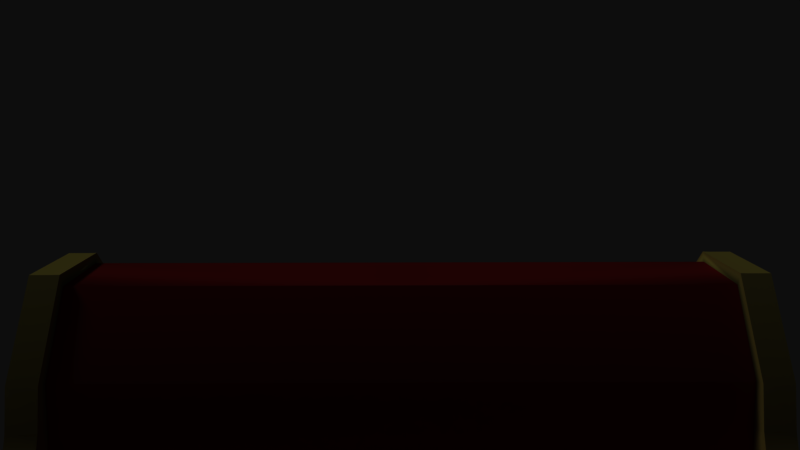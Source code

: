 # Source: sleigh.blend  (saved by Blender 2.79.6; exported with 4.5.12 LTS)
import bpy
from mathutils import Matrix  # noqa: F401  (used for matrix-valued properties, if any)

bpy.ops.wm.read_factory_settings(use_empty=True)
scene = bpy.context.scene
scene.name = 'Scene'

# ---- collections
col_collection_1 = bpy.data.collections.new('Collection 1'); scene.collection.children.link(col_collection_1)

# ---- materials (node trees are filled in below, after node groups)
mat_material = bpy.data.materials.new('Material')
mat_material.alpha_threshold = 0.0
mat_material.roughness = 0.5
mat_material_001 = bpy.data.materials.new('Material.001')
mat_material_001.alpha_threshold = 0.0
mat_material_001.roughness = 0.5

# ---- node groups
ng_auto_smooth = bpy.data.node_groups.new('Auto Smooth', 'GeometryNodeTree')
_s = ng_auto_smooth.interface.new_socket(name='Geometry', in_out='OUTPUT', socket_type='NodeSocketGeometry')
_s = ng_auto_smooth.interface.new_socket(name='Geometry', in_out='INPUT', socket_type='NodeSocketGeometry')
_s = ng_auto_smooth.interface.new_socket(name='Angle', in_out='INPUT', socket_type='NodeSocketFloat')
_s.subtype = 'ANGLE'
_s.min_value = 0.0
_s.max_value = 3.142
ng_auto_smooth.is_modifier = True
_N = ng_auto_smooth.nodes; _L = ng_auto_smooth.links
n0 = _N.new('NodeGroupOutput'); n0.name = 'Group Output'; n0.location = (480, -100)
n1 = _N.new('NodeGroupInput'); n1.name = 'Group Input'; n1.location = (-420, -300)
n2 = _N.new('NodeGroupInput'); n2.name = 'Group Input.001'; n2.location = (-60, -100)
n3 = _N.new('GeometryNodeSetShadeSmooth'); n3.name = 'Set Shade Smooth'; n3.location = (120, -100)
n3.domain = 'EDGE'
n4 = _N.new('GeometryNodeSetShadeSmooth'); n4.name = 'Set Shade Smooth.001'; n4.location = (300, -100)
n5 = _N.new('GeometryNodeInputMeshEdgeAngle'); n5.name = 'Edge Angle'; n5.location = (-420, -220)
n6 = _N.new('GeometryNodeInputEdgeSmooth'); n6.name = 'Is Edge Smooth'; n6.location = (-60, -160)
n7 = _N.new('GeometryNodeInputShadeSmooth'); n7.name = 'Is Face Smooth'; n7.location = (-240, -340)
n8 = _N.new('FunctionNodeBooleanMath'); n8.name = 'Boolean Math'; n8.location = (-60, -220)
n9 = _N.new('FunctionNodeCompare'); n9.name = 'Compare'; n9.location = (-240, -180)
n9.operation = 'LESS_EQUAL'
_L.new(n5.outputs[0], n9.inputs[0])
_L.new(n4.outputs[0], n0.inputs[0])
_L.new(n1.outputs[1], n9.inputs[1])
_L.new(n9.outputs[0], n8.inputs[0])
_L.new(n7.outputs[0], n8.inputs[1])
_L.new(n2.outputs[0], n3.inputs[0])
_L.new(n6.outputs[0], n3.inputs[1])
_L.new(n3.outputs[0], n4.inputs[0])
_L.new(n8.outputs[0], n3.inputs[2])
n0.is_active_output = True

# ---- material node trees
mat_material.use_nodes = True; mat_material.node_tree.nodes.clear()
_N = mat_material.node_tree.nodes; _L = mat_material.node_tree.links
n0 = _N.new('ShaderNodeOutputMaterial'); n0.name = 'Material Output'; n0.location = (300, 300)
n1 = _N.new('ShaderNodeBsdfDiffuse'); n1.name = 'Diffuse BSDF'; n1.location = (10, 300)
n1.inputs[0].default_value = (0.4, 0.03733, 0.03733, 1.0)
_L.new(n1.outputs[0], n0.inputs[0])
n0.is_active_output = True
mat_material_001.use_nodes = True; mat_material_001.node_tree.nodes.clear()
_N = mat_material_001.node_tree.nodes; _L = mat_material_001.node_tree.links
n0 = _N.new('ShaderNodeOutputMaterial'); n0.name = 'Material Output'; n0.location = (300, 300)
n1 = _N.new('ShaderNodeBsdfDiffuse'); n1.name = 'Diffuse BSDF'; n1.location = (10, 300)
n1.inputs[0].default_value = (0.56, 0.511, 0.1821, 1.0)
_L.new(n1.outputs[0], n0.inputs[0])
n0.is_active_output = True

# ---- world
world_world = bpy.data.worlds.new('World'); scene.world = world_world
world_world.color = (0.05088, 0.05088, 0.05088)
world_world.use_sun_shadow = False
world_world.sun_shadow_jitter_overblur = 0.0

# ---- cameras
cam_camera_001 = bpy.data.cameras.new('Camera.001')
cam_camera_001.clip_end = 100.0
cam_camera_001.lens = 28.14
cam_camera_001.sensor_width = 32.0
cam_camera_001.sensor_height = 18.0
cam_camera_001.display_size = 2.0
cam_camera_001.dof.focus_distance = 0.0
cam_camera = bpy.data.cameras.new('Camera')
cam_camera.clip_end = 100.0
cam_camera.lens = 35.0
cam_camera.sensor_width = 32.0
cam_camera.sensor_height = 18.0
cam_camera.display_size = 2.0
cam_camera.dof.focus_distance = 0.0

# ---- lights
light_hemi = bpy.data.lights.new('Hemi', 'SUN')
light_hemi.transmission_factor = 0.0
light_hemi.angle = 0.1993
light_hemi.energy = 1.0
light_hemi.shadow_buffer_clip_start = 0.5
light_hemi.shadow_soft_size = 0.1
light_hemi.shadow_cascade_max_distance = 1000.0

# ---- meshes
me_vert = bpy.data.meshes.new('Vert')
me_vert.from_pydata([(1.931, -2.227, 0.5606), (1.931, 1.674, 0.5606), (1.931, -2.479, 0.856), (1.931, -2.36, 1.186), (1.931, -2.276, 1.46), (1.931, -2.398, 1.673), (1.931, -2.626, 1.726), (1.931, -2.794, 1.643), (1.931, -2.786, 1.163), (1.931, -2.832, 1.452), (1.931, -2.733, 1.346), (1.931, -2.581, 1.285), (1.931, -2.55, 1.11), (1.931, -3.022, 1.376), (1.931, -3.03, 1.711), (1.931, -2.786, 2.016), (1.931, -2.307, 2.046), (1.931, -1.933, 1.582), (1.931, -1.863, 1.35), (1.931, -1.758, 1.142), (1.931, -1.488, 0.9337), (1.931, -0.5327, 0.9951), (1.931, -0.1591, 1.603), (1.967, -2.573, 1.24), (1.931, -0.08085, 2.438), (1.931, 0.119, 2.681), (1.931, 2.118, 2.681), (1.931, 2.413, 2.733), (1.931, 2.762, 2.884), (1.931, 2.965, 2.982), (1.931, 3.435, 2.996), (1.931, 3.569, 2.933), (1.931, 3.583, 2.688), (1.931, 3.47, 2.547), (1.931, 3.267, 2.491), (1.931, 2.986, 2.379), (1.931, 2.797, 2.217), (1.931, 2.623, 1.887), (1.931, 2.458, 1.409), (1.931, 2.154, 0.8271), (1.931, -0.2764, 0.5606), (1.967, 3.579, 2.751), (1.967, 3.461, 2.663), (1.967, 3.189, 2.618), (1.967, 2.928, 2.509), (1.967, 2.698, 2.35), (1.967, 2.493, 2.092), (1.967, -2.747, 1.299), (1.967, -2.881, 1.433), (1.967, -2.855, 1.66), (1.967, -2.668, 1.801), (1.967, -2.374, 1.769), (1.967, -2.188, 1.491), (1.967, -2.282, 1.212), (1.967, -2.365, 0.9011), (1.967, -0.3424, 0.6725), (1.967, -2.111, 0.6194), (1.967, 1.519, 0.6488), (1.967, 2.301, 1.494), (1.967, 2.004, 0.935), (1.967, -2.556, 1.143), (1.967, 3.571, 2.886), (1.967, -2.986, 1.391), (1.967, -2.985, 1.698), (1.967, -2.756, 1.96), (1.967, -2.324, 1.974), (1.967, -1.999, 1.558), (1.967, -1.959, 1.319), (1.967, -1.897, 1.087), (1.967, -0.07386, 1.555), (1.967, 3.442, 2.91), (1.967, 3.023, 2.888), (1.967, 2.805, 2.787), (1.967, 2.487, 2.634), (1.967, 2.177, 2.587), (1.967, -2.776, 1.198), (1.967, -0.4834, 0.9114), (1.967, -1.676, 0.8386), (1.967, 0.2625, 2.603), (1.967, 0.02298, 2.363), (1.896, -2.227, 0.05072), (1.896, 1.674, 0.05072), (1.896, -0.2764, 0.05072), (1.896, -3.021, 0.1222), (1.896, -3.513, 0.3762), (1.896, -3.735, 0.7651), (1.896, -3.672, 1.17), (1.896, -3.457, 1.337), (1.896, -3.164, 1.305), (1.896, -3.132, 1.4), (1.896, -3.473, 1.44), (1.896, -3.775, 1.225), (1.896, -3.854, 0.7572), (1.896, -3.6, 0.3047), (1.896, -3.053, 0.01897), (1.896, -2.219, -0.04452), (1.896, 1.674, -0.05246), (1.896, -0.2764, -0.05246), (1.896, 3.579, 0.05072), (1.896, 3.579, -0.05246), (1.896, -0.2764, 0.138), (1.896, 0.08876, 0.3444), (1.896, 0.4936, 0.4714), (1.896, 0.9698, 0.5587), (1.896, 1.398, 0.527), (1.896, 1.74, 0.3682), (1.896, 1.827, 0.2174), (1.896, 1.684, 0.1539), (1.896, 1.74, 0.08247), (1.896, 1.494, 0.08247), (1.896, 1.398, 0.1777), (1.896, 1.398, 0.3047), (1.896, 1.676, 0.3127), (1.896, -0.7288, 0.2571), (1.896, -1.269, 0.2888), (1.896, -1.602, 0.2015), (1.896, -1.927, 0.1222), (1.896, -2.15, 0.2253), (1.896, -2.213, 0.3365), (1.896, -2.142, 0.4238), (1.896, -2.053, 0.4317), (1.896, -1.981, 0.3859), (1.896, -1.953, 0.2888), (1.896, -1.819, 0.3464), (1.896, -1.856, 0.4635), (1.896, -1.991, 0.5428), (1.896, -2.181, 0.5587), (1.896, -2.356, 0.3762), (1.896, -2.292, 0.1618), (1.896, -1.951, 0.04279), (1.896, -1.57, 0.1063), (1.896, -1.269, 0.1777), (1.896, -0.7447, 0.1618), (1.896, -0.2684, 0.05072), (1.896, 0.1443, 0.265), (1.896, 0.5333, 0.392), (1.896, 0.9936, 0.4793), (1.896, 1.398, 0.4476), (1.896, 1.716, 0.2095), (1.896, 1.557, 0.146), (1.896, 1.47, 0.2412), (1.896, 1.454, 0.3603), (1.931, -0.2764, 0.05072), (1.931, 1.674, 0.05072), (1.931, -2.227, 0.05072), (1.931, -3.021, 0.1222), (1.931, -3.513, 0.3762), (1.931, -3.735, 0.7651), (1.931, -3.672, 1.17), (1.931, -3.457, 1.337), (1.931, -3.164, 1.305), (1.931, -3.132, 1.4), (1.931, -3.473, 1.44), (1.931, -3.775, 1.225), (1.931, -3.854, 0.7572), (1.931, -3.6, 0.3047), (1.931, -3.053, 0.01897), (1.931, -2.219, -0.04452), (1.931, -0.2764, -0.05246), (1.931, 1.674, -0.05246), (1.931, 3.579, 0.05072), (1.931, 3.579, -0.05246), (1.931, -0.2764, 0.138), (1.931, 0.08876, 0.3444), (1.931, 0.4936, 0.4714), (1.931, 0.9698, 0.5587), (1.931, 1.398, 0.527), (1.931, 1.74, 0.3682), (1.931, 1.827, 0.2174), (1.931, 1.684, 0.1539), (1.931, 1.716, 0.2095), (1.931, 1.74, 0.08247), (1.931, 1.494, 0.08247), (1.931, 1.398, 0.1777), (1.931, 1.398, 0.3047), (1.931, 1.676, 0.3127), (1.931, 1.398, 0.4476), (1.931, -0.7288, 0.2571), (1.931, -1.269, 0.2888), (1.931, -1.602, 0.2015), (1.931, -1.927, 0.1222), (1.931, -2.15, 0.2253), (1.931, -2.213, 0.3365), (1.931, -2.142, 0.4238), (1.931, -2.053, 0.4317), (1.931, -1.981, 0.3859), (1.931, -1.953, 0.2888), (1.931, -1.819, 0.3464), (1.931, -1.856, 0.4635), (1.931, -1.991, 0.5428), (1.931, -2.181, 0.5587), (1.931, -2.356, 0.3762), (1.931, -2.292, 0.1618), (1.931, -1.951, 0.04279), (1.931, -1.57, 0.1063), (1.931, -1.269, 0.1777), (1.931, -0.7447, 0.1618), (1.931, -0.2684, 0.05072), (1.931, 0.1443, 0.265), (1.931, 0.5333, 0.392), (1.931, 0.9936, 0.4793), (1.931, 1.557, 0.146), (1.931, 1.47, 0.2412), (1.931, 1.454, 0.3603), (2.01, -0.2764, 0.5606), (2.01, 1.674, 0.5606), (2.01, -2.479, 0.856), (2.01, -2.227, 0.5606), (2.01, -2.36, 1.186), (2.01, -2.276, 1.46), (2.01, -2.398, 1.673), (2.01, -2.626, 1.726), (2.01, -2.794, 1.643), (2.01, -2.786, 1.163), (2.01, -2.55, 1.11), (2.01, -2.832, 1.452), (2.01, -2.733, 1.346), (2.01, -2.581, 1.285), (2.045, -2.573, 1.24), (2.01, -3.022, 1.376), (2.01, -3.03, 1.711), (2.01, -2.786, 2.016), (2.01, -2.307, 2.046), (2.01, -1.933, 1.582), (2.01, -1.863, 1.35), (2.01, -1.758, 1.142), (2.01, -1.488, 0.9337), (2.01, -0.5327, 0.9951), (2.01, -0.1591, 1.603), (2.045, -2.556, 1.143), (2.01, -0.08085, 2.438), (2.01, 0.119, 2.681), (2.01, 2.118, 2.681), (2.01, 2.413, 2.733), (2.01, 2.762, 2.884), (2.01, 2.965, 2.982), (2.01, 3.435, 2.996), (2.01, 3.569, 2.933), (2.045, 3.571, 2.886), (2.01, 3.47, 2.547), (2.01, 3.583, 2.688), (2.01, 3.267, 2.491), (2.01, 2.986, 2.379), (2.01, 2.797, 2.217), (2.01, 2.623, 1.887), (2.045, 3.461, 2.663), (2.01, 3.189, 2.618), (2.01, 2.928, 2.509), (2.01, 2.698, 2.35), (2.01, 2.493, 2.092), (2.01, 2.458, 1.409), (2.01, 2.154, 0.8271), (2.045, -2.747, 1.299), (2.01, -2.986, 1.391), (2.01, -2.985, 1.698), (2.01, -2.756, 1.96), (2.01, -2.324, 1.974), (2.01, -1.999, 1.558), (2.01, -1.959, 1.319), (2.01, -1.897, 1.087), (2.01, -0.3424, 0.6725), (2.01, -2.111, 0.6194), (2.01, -0.07386, 1.555), (2.01, 2.301, 1.494), (2.01, 2.004, 0.935), (2.045, 3.579, 2.751), (2.045, 3.442, 2.91), (2.045, -2.776, 1.198), (2.01, -2.881, 1.433), (2.01, -2.855, 1.66), (2.01, -2.668, 1.801), (2.01, -2.374, 1.769), (2.01, -2.188, 1.491), (2.01, -2.282, 1.212), (2.01, -2.365, 0.9011), (2.01, 1.519, 0.6488), (2.01, 3.023, 2.888), (2.01, 2.805, 2.787), (2.01, 2.487, 2.634), (2.01, 2.177, 2.587), (2.01, -0.4834, 0.9114), (2.01, -1.676, 0.8386), (2.01, 0.2625, 2.603), (2.01, 0.02298, 2.363), (2.01, -0.2764, 0.05072), (2.01, 1.674, 0.05072), (2.01, -2.227, 0.05072), (2.01, -3.021, 0.1222), (2.01, -3.513, 0.3762), (2.01, -3.735, 0.7651), (2.01, -3.672, 1.17), (2.01, -3.457, 1.337), (2.01, -3.164, 1.305), (2.01, -3.132, 1.4), (2.01, -3.473, 1.44), (2.01, -3.775, 1.225), (2.01, -3.854, 0.7572), (2.01, -3.6, 0.3047), (2.01, -3.053, 0.01897), (2.01, -2.219, -0.04452), (2.01, -0.2764, -0.05246), (2.01, 1.674, -0.05246), (2.01, 3.579, 0.05072), (2.01, 3.579, -0.05246), (2.01, -0.2764, 0.138), (2.01, 0.08876, 0.3444), (2.01, 0.4936, 0.4714), (2.01, 0.9698, 0.5587), (2.01, 1.398, 0.527), (2.01, 1.74, 0.3682), (2.01, 1.827, 0.2174), (2.01, 1.684, 0.1539), (2.01, 1.716, 0.2095), (2.01, 1.74, 0.08247), (2.01, 1.494, 0.08247), (2.01, 1.398, 0.1777), (2.01, 1.398, 0.3047), (2.01, 1.676, 0.3127), (2.01, 1.398, 0.4476), (2.01, -0.7288, 0.2571), (2.01, -1.269, 0.2888), (2.01, -1.602, 0.2015), (2.01, -1.927, 0.1222), (2.01, -2.15, 0.2253), (2.01, -2.213, 0.3365), (2.01, -2.142, 0.4238), (2.01, -2.053, 0.4317), (2.01, -1.981, 0.3859), (2.01, -1.953, 0.2888), (2.01, -1.819, 0.3464), (2.01, -1.856, 0.4635), (2.01, -1.991, 0.5428), (2.01, -2.181, 0.5587), (2.01, -2.356, 0.3762), (2.01, -2.292, 0.1618), (2.01, -1.951, 0.04279), (2.01, -1.57, 0.1063), (2.01, -1.269, 0.1777), (2.01, -0.7447, 0.1618), (2.01, -0.2684, 0.05072), (2.01, 0.1443, 0.265), (2.01, 0.5333, 0.392), (2.01, 0.9936, 0.4793), (2.01, 1.557, 0.146), (2.01, 1.47, 0.2412), (2.01, 1.454, 0.3603), (0.0, -1.616, 0.6974), (1.888, -1.616, 0.6974), (0.0, -0.372, 0.6974), (1.888, -0.372, 0.6974), (1.887, -2.227, 0.5606), (1.887, 1.674, 0.5606), (1.887, -2.479, 0.856), (1.887, -2.36, 1.186), (1.887, -2.276, 1.46), (1.887, -2.398, 1.673), (1.887, -2.626, 1.726), (1.887, -2.794, 1.643), (1.887, -2.786, 1.163), (1.887, -2.832, 1.452), (1.887, -2.733, 1.346), (1.887, -2.581, 1.285), (1.887, -2.55, 1.11), (1.887, -3.022, 1.376), (1.887, -3.03, 1.711), (1.887, -2.786, 2.016), (1.887, -2.307, 2.046), (1.887, -1.933, 1.582), (1.887, -1.863, 1.35), (1.887, -1.758, 1.142), (1.887, -1.488, 0.9337), (1.887, -0.5327, 0.9951), (1.887, -0.1591, 1.603), (1.922, -2.573, 1.24), (1.887, -0.08085, 2.438), (1.887, 0.119, 2.681), (1.887, 2.118, 2.681), (1.887, 2.413, 2.733), (1.887, 2.762, 2.884), (1.887, 2.965, 2.982), (1.887, 3.435, 2.996), (1.887, 3.569, 2.933), (1.887, 3.583, 2.688), (1.887, 3.47, 2.547), (1.887, 3.267, 2.491), (1.887, 2.986, 2.379), (1.887, 2.797, 2.217), (1.887, 2.623, 1.887), (1.887, 2.458, 1.409), (1.887, 2.154, 0.8271), (1.887, -0.2764, 0.5606), (1.922, 3.579, 2.751), (1.881, 3.461, 2.663), (1.881, 3.189, 2.618), (1.881, 2.928, 2.509), (1.881, 2.698, 2.35), (1.881, 2.493, 2.092), (1.881, -2.747, 1.299), (1.881, -2.881, 1.433), (1.881, -2.855, 1.66), (1.881, -2.668, 1.801), (1.881, -2.374, 1.769), (1.881, -2.188, 1.491), (1.881, -2.282, 1.212), (1.881, -2.365, 0.9011), (1.881, -0.3424, 0.6725), (1.881, -2.111, 0.6194), (1.881, 1.519, 0.6488), (1.881, 2.301, 1.494), (1.881, 2.004, 0.935), (1.922, -2.556, 1.143), (1.922, 3.571, 2.886), (1.872, -2.986, 1.391), (1.872, -2.985, 1.698), (1.872, -2.756, 1.96), (1.872, -2.324, 1.974), (1.872, -1.999, 1.558), (1.872, -1.959, 1.319), (1.872, -1.897, 1.087), (1.872, -0.07386, 1.555), (1.872, 3.442, 2.91), (1.872, 3.023, 2.888), (1.872, 2.805, 2.787), (1.872, 2.487, 2.634), (1.872, 2.177, 2.587), (1.872, -2.776, 1.198), (1.872, -0.4834, 0.9114), (1.872, -1.676, 0.8386), (1.872, 0.2625, 2.603), (1.872, 0.02298, 2.363), (0.0, -1.897, 1.088), (1.888, -1.897, 1.088), (0.0, -0.372, 1.375), (1.888, -0.372, 1.375), (0.0, 0.2305, 1.375), (1.888, 0.2305, 1.375), (1.844, -0.2766, 0.5614), (1.844, 1.674, 0.5614), (1.844, -2.479, 0.8568), (1.844, -2.227, 0.5614), (1.844, -2.36, 1.186), (1.844, -2.276, 1.461), (1.844, -2.398, 1.674), (1.844, -2.627, 1.727), (1.844, -2.794, 1.643), (1.844, -2.787, 1.164), (1.844, -2.551, 1.11), (1.844, -2.832, 1.453), (1.844, -2.733, 1.346), (1.844, -2.581, 1.285), (1.844, -3.023, 1.377), (1.844, -3.03, 1.712), (1.844, -2.787, 2.017), (1.844, -2.307, 2.047), (1.844, -1.934, 1.582), (1.844, -1.863, 1.351), (1.844, -1.759, 1.143), (1.844, -1.488, 0.9345), (1.844, -0.533, 0.9959), (1.844, -0.1593, 1.604), (1.844, -0.08112, 2.438), (1.844, 0.1187, 2.682), (1.844, 2.117, 2.682), (1.844, 2.413, 2.734), (1.844, 2.761, 2.885), (1.844, 2.965, 2.983), (1.844, 3.435, 2.997), (1.844, 3.568, 2.934), (1.844, 3.47, 2.548), (1.844, 3.582, 2.688), (1.844, 3.267, 2.492), (1.844, 2.986, 2.38), (1.844, 2.796, 2.218), (1.844, 2.623, 1.888), (1.844, 2.458, 1.41), (1.844, 2.153, 0.8279), (1.854, 1.519, 0.6496), (1.854, 2.004, 0.9358), (1.854, 2.301, 1.495), (1.854, 2.492, 2.092), (1.854, -0.3427, 0.6733), (1.854, -2.111, 0.6202), (1.854, -2.366, 0.9019), (1.854, -2.282, 1.212), (1.854, -2.188, 1.492), (1.854, -2.375, 1.77), (1.854, -2.668, 1.802), (1.854, -2.855, 1.661), (1.854, -2.881, 1.433), (1.854, -2.747, 1.299), (1.854, 2.698, 2.351), (1.854, 2.928, 2.51), (1.854, 3.189, 2.618), (1.854, 3.461, 2.664), (1.844, 3.023, 2.889), (1.844, 3.442, 2.911), (1.844, 2.805, 2.788), (1.844, 2.487, 2.635), (1.844, -1.676, 0.8394), (1.844, -0.4836, 0.9122), (1.844, 0.02271, 2.363), (1.844, 0.2623, 2.604), (1.844, 2.177, 2.588), (1.844, -0.07413, 1.556), (1.844, -1.897, 1.088), (1.844, -1.959, 1.319), (1.844, -2.0, 1.559), (1.844, -2.324, 1.975), (1.844, -2.756, 1.961), (1.844, -2.985, 1.699), (1.844, -2.986, 1.392), (1.844, -2.776, 1.199), (-1.765, -0.4663, 1.411), (-1.765, -0.4663, 1.474), (-1.765, 0.4675, 1.379), (-1.765, 0.4675, 1.505), (1.765, -0.4663, 1.411), (1.765, -0.4663, 1.474), (1.765, 0.4675, 1.379), (1.765, 0.4675, 1.505), (-1.765, -0.3913, 1.379), (-1.748, -0.4002, 1.505), (1.765, -0.3913, 1.379), (1.782, -0.4002, 1.505), (-1.765, 0.03808, 1.505), (1.765, 0.03808, 1.379), (-1.765, 0.03808, 1.379), (1.765, 0.03808, 1.505), (-1.765, 0.5302, 2.781), (-1.765, 0.5935, 2.781), (-1.765, 0.499, 1.27), (-1.765, 0.6246, 1.27), (1.765, 0.5302, 2.781), (1.765, 0.5935, 2.781), (1.765, 0.499, 1.27), (1.765, 0.6246, 1.27), (-1.765, 0.499, 2.66), (-1.748, 0.6246, 2.674), (1.765, 0.499, 2.66), (1.782, 0.6246, 2.674), (-1.765, 0.6246, 1.965), (1.765, 0.499, 1.965), (-1.765, 0.499, 1.965), (1.765, 0.6246, 1.965), (0.0, 2.698, 2.351), (0.0, 2.928, 2.51), (0.0, 3.189, 2.618), (0.0, 3.461, 2.664), (0.0, 3.023, 2.889), (0.0, 3.442, 2.911), (0.0, 2.805, 2.788), (0.0, 2.487, 2.635), (1.931, 0.4646, 2.681), (1.931, 2.486, 1.492), (1.967, 2.334, 1.598), (1.967, 0.5937, 2.6), (2.01, 0.4646, 2.681), (2.01, 2.486, 1.492), (2.01, 2.334, 1.598), (2.01, 0.5937, 2.6), (1.887, 0.4646, 2.681), (1.887, 2.486, 1.492), (1.881, 2.334, 1.598), (1.872, 0.5937, 2.6), (1.844, 0.4644, 2.682), (1.844, 2.486, 1.493), (1.854, 2.334, 1.599), (1.844, 0.5934, 2.601), (0.0, 2.477, 2.108), (1.854, 2.477, 2.108), (1.844, 2.132, 2.182), (0.0, 2.132, 2.182), (0.0, 2.229, 1.464), (1.854, 2.229, 1.464), (1.844, 1.948, 1.679), (0.0, 1.948, 1.679), (0.0, 1.859, 0.8753), (1.854, 1.859, 0.8753), (1.844, 1.578, 1.194), (0.0, 1.578, 1.194), (1.844, 0.6436, 1.194), (0.0, 0.6436, 1.194), (0.0, 0.499, 1.27), (0.0, 0.6246, 1.27), (0.0, 0.5302, 2.781), (0.0, 0.5935, 2.781), (0.01703, 0.6246, 2.674), (0.0, 0.499, 2.66), (0.0, 0.499, 1.965), (0.0, 0.6246, 1.965), (0.0, 1.367, 0.6417), (1.854, 1.367, 0.6417), (0.0, -2.111, 0.6194), (0.0, -0.3298, 0.6417), (0.0, -2.366, 0.9019), (0.0, -2.282, 1.212), (0.0, -2.188, 1.492), (0.0, -2.375, 1.77), (0.0, -2.668, 1.802), (0.0, -2.855, 1.661), (0.0, -2.881, 1.433), (0.0, -2.747, 1.299), (0.0, -2.324, 1.975), (0.0, -2.756, 1.961), (0.0, -2.985, 1.699), (0.0, -2.986, 1.392), (0.0, -2.776, 1.199), (0.0, -1.959, 1.319), (0.0, -2.0, 1.559), (1.888, -1.676, 0.8394), (0.0, -1.704, 0.8189)], [], [(25, 24, 230, 231), (192, 193, 335, 334), (146, 147, 289, 288), (76, 69, 262, 280), (24, 22, 228, 230), (191, 192, 334, 333), (145, 146, 288, 287), (69, 79, 283, 262), (60, 23, 218, 229), (190, 191, 333, 332), (144, 145, 287, 286), (555, 74, 279, 559), (22, 21, 227, 228), (189, 190, 332, 331), (142, 144, 286, 284), (79, 78, 282, 283), (21, 20, 226, 227), (188, 189, 331, 330), (143, 142, 284, 285), (79, 69, 57, 59), (555, 554, 46, 74), (79, 59, 58, 78), (77, 76, 280, 281), (20, 19, 225, 226), (76, 77, 56, 55), (187, 188, 330, 329), (19, 18, 224, 225), (186, 187, 329, 328), (73, 72, 277, 278), (18, 17, 223, 224), (185, 186, 328, 327), (72, 71, 276, 277), (17, 16, 222, 223), (184, 185, 327, 326), (72, 73, 45, 44), (71, 72, 44, 43), (70, 71, 43, 42), (71, 70, 266, 276), (16, 15, 221, 222), (183, 184, 326, 325), (15, 14, 220, 221), (182, 183, 325, 324), (47, 75, 267, 252), (14, 13, 219, 220), (181, 182, 324, 323), (13, 8, 213, 219), (180, 181, 323, 322), (55, 57, 69, 76), (54, 56, 77, 68), (53, 54, 68, 67), (52, 53, 67, 66), (51, 52, 66, 65), (50, 51, 65, 64), (49, 50, 64, 63), (48, 49, 63, 62), (47, 48, 62, 75), (46, 45, 73, 74), (98, 99, 96, 81), (81, 96, 97, 82), (82, 97, 95, 80), (83, 80, 95, 94), (84, 83, 94, 93), (85, 84, 93, 92), (86, 85, 92, 91), (87, 86, 91, 90), (88, 87, 90, 89), (122, 121, 124, 123), (121, 120, 125, 124), (120, 119, 126, 125), (119, 118, 127, 126), (118, 117, 128, 127), (117, 116, 129, 128), (116, 115, 130, 129), (115, 114, 131, 130), (114, 113, 132, 131), (113, 100, 133, 132), (100, 101, 134, 133), (101, 102, 135, 134), (102, 103, 136, 135), (103, 104, 137, 136), (104, 105, 112, 137), (105, 106, 138, 112), (107, 138, 106, 108), (108, 109, 139, 107), (109, 110, 140, 139), (111, 141, 140, 110), (23, 11, 217, 218), (179, 180, 322, 321), (11, 10, 216, 217), (178, 179, 321, 320), (10, 9, 215, 216), (177, 178, 320, 319), (70, 42, 245, 266), (9, 7, 212, 215), (162, 177, 319, 304), (32, 41, 265, 240), (8, 12, 214, 213), (176, 175, 317, 318), (7, 6, 211, 212), (174, 173, 315, 316), (6, 5, 210, 211), (173, 172, 314, 315), (5, 4, 209, 210), (172, 171, 313, 314), (4, 3, 208, 209), (171, 168, 310, 313), (3, 2, 206, 208), (170, 169, 311, 312), (0, 40, 204, 207), (2, 0, 207, 206), (168, 167, 309, 310), (40, 1, 205, 204), (167, 166, 308, 309), (166, 165, 307, 308), (165, 164, 306, 307), (138, 107, 169, 170), (88, 89, 151, 150), (133, 134, 198, 197), (108, 106, 168, 171), (89, 90, 152, 151), (134, 135, 199, 198), (109, 108, 171, 172), (90, 91, 153, 152), (135, 136, 200, 199), (110, 109, 172, 173), (91, 92, 154, 153), (136, 137, 176, 200), (111, 110, 173, 174), (92, 93, 155, 154), (112, 138, 170, 175), (137, 112, 175, 176), (93, 94, 156, 155), (107, 139, 201, 169), (100, 113, 177, 162), (94, 95, 157, 156), (139, 140, 202, 201), (113, 114, 178, 177), (97, 96, 159, 158), (140, 141, 203, 202), (114, 115, 179, 178), (95, 97, 158, 157), (141, 111, 174, 203), (115, 116, 180, 179), (98, 81, 143, 160), (116, 117, 181, 180), (96, 99, 161, 159), (117, 118, 182, 181), (99, 98, 160, 161), (118, 119, 183, 182), (119, 120, 184, 183), (120, 121, 185, 184), (121, 122, 186, 185), (122, 123, 187, 186), (123, 124, 188, 187), (124, 125, 189, 188), (81, 82, 142, 143), (125, 126, 190, 189), (82, 80, 144, 142), (126, 127, 191, 190), (101, 100, 162, 163), (80, 83, 145, 144), (127, 128, 192, 191), (102, 101, 163, 164), (83, 84, 146, 145), (128, 129, 193, 192), (103, 102, 164, 165), (84, 85, 147, 146), (129, 130, 194, 193), (104, 103, 165, 166), (85, 86, 148, 147), (130, 131, 195, 194), (105, 104, 166, 167), (86, 87, 149, 148), (131, 132, 196, 195), (106, 105, 167, 168), (87, 88, 150, 149), (132, 133, 197, 196), (265, 245, 239, 240), (245, 246, 241, 239), (246, 247, 242, 241), (247, 248, 243, 242), (279, 278, 233, 232), (218, 217, 216, 252), (267, 253, 219, 213), (253, 254, 220, 219), (254, 255, 221, 220), (255, 256, 222, 221), (256, 257, 223, 222), (257, 258, 224, 223), (258, 259, 225, 224), (260, 261, 207, 204), (259, 281, 226, 225), (280, 262, 228, 227), (264, 251, 250, 263), (558, 557, 244, 249), (264, 275, 205, 251), (204, 205, 275, 260), (206, 207, 261, 274), (208, 206, 274, 273), (209, 208, 273, 272), (210, 209, 272, 271), (211, 210, 271, 270), (212, 211, 270, 269), (215, 212, 269, 268), (216, 215, 268, 252), (229, 218, 252, 267), (244, 243, 248, 249), (238, 266, 245, 265), (237, 236, 266, 238), (236, 235, 276, 266), (235, 234, 277, 276), (234, 233, 278, 277), (214, 229, 267, 213), (227, 226, 281, 280), (230, 283, 282, 231), (556, 559, 279, 232), (230, 228, 262, 283), (302, 285, 301, 303), (285, 284, 300, 301), (284, 286, 299, 300), (287, 298, 299, 286), (288, 297, 298, 287), (289, 296, 297, 288), (290, 295, 296, 289), (291, 294, 295, 290), (292, 293, 294, 291), (328, 329, 330, 327), (327, 330, 331, 326), (326, 331, 332, 325), (325, 332, 333, 324), (324, 333, 334, 323), (323, 334, 335, 322), (322, 335, 336, 321), (321, 336, 337, 320), (320, 337, 338, 319), (319, 338, 339, 304), (304, 339, 340, 305), (305, 340, 341, 306), (306, 341, 342, 307), (307, 342, 318, 308), (308, 318, 317, 309), (309, 317, 312, 310), (311, 313, 310, 312), (313, 311, 343, 314), (314, 343, 344, 315), (316, 315, 344, 345), (68, 77, 281, 259), (147, 148, 290, 289), (193, 194, 336, 335), (552, 25, 231, 556), (67, 68, 259, 258), (148, 149, 291, 290), (194, 195, 337, 336), (27, 26, 232, 233), (66, 67, 258, 257), (149, 150, 292, 291), (59, 57, 275, 264), (195, 196, 338, 337), (28, 27, 233, 234), (65, 66, 257, 256), (150, 151, 293, 292), (554, 58, 263, 558), (196, 197, 339, 338), (29, 28, 234, 235), (64, 65, 256, 255), (151, 152, 294, 293), (58, 59, 264, 263), (197, 198, 340, 339), (30, 29, 235, 236), (63, 64, 255, 254), (152, 153, 295, 294), (57, 55, 260, 275), (198, 199, 341, 340), (31, 30, 236, 237), (62, 63, 254, 253), (153, 154, 296, 295), (56, 54, 274, 261), (199, 200, 342, 341), (61, 31, 237, 238), (75, 62, 253, 267), (154, 155, 297, 296), (55, 56, 261, 260), (200, 176, 318, 342), (33, 32, 240, 239), (74, 73, 278, 279), (155, 156, 298, 297), (54, 53, 273, 274), (175, 170, 312, 317), (34, 33, 239, 241), (156, 157, 299, 298), (53, 52, 272, 273), (169, 201, 343, 311), (35, 34, 241, 242), (158, 159, 301, 300), (52, 51, 271, 272), (201, 202, 344, 343), (36, 35, 242, 243), (157, 158, 300, 299), (51, 50, 270, 271), (202, 203, 345, 344), (37, 36, 243, 244), (160, 143, 285, 302), (50, 49, 269, 270), (203, 174, 316, 345), (159, 161, 303, 301), (49, 48, 268, 269), (161, 160, 302, 303), (48, 47, 252, 268), (45, 46, 249, 248), (44, 45, 248, 247), (553, 37, 244, 557), (43, 44, 247, 246), (39, 38, 250, 251), (42, 43, 246, 245), (1, 39, 251, 205), (12, 60, 229, 214), (41, 61, 238, 265), (163, 162, 304, 305), (164, 163, 305, 306), (346, 347, 349, 348), (429, 409, 407, 419), (563, 424, 396, 562), (429, 428, 408, 409), (426, 405, 406, 427), (422, 394, 395, 423), (421, 393, 394, 422), (420, 392, 393, 421), (405, 426, 419, 407), (404, 418, 427, 406), (403, 417, 418, 404), (402, 416, 417, 403), (401, 415, 416, 402), (400, 414, 415, 401), (399, 413, 414, 400), (398, 412, 413, 399), (397, 425, 412, 398), (396, 424, 423, 395), (1, 351, 389, 39), (39, 389, 388, 38), (553, 561, 387, 37), (37, 387, 386, 36), (36, 386, 385, 35), (35, 385, 384, 34), (34, 384, 383, 33), (33, 383, 382, 32), (32, 382, 391, 41), (41, 391, 411, 61), (61, 411, 381, 31), (31, 381, 380, 30), (30, 380, 379, 29), (29, 379, 378, 28), (28, 378, 377, 27), (27, 377, 376, 26), (552, 560, 375, 25), (25, 375, 374, 24), (24, 374, 372, 22), (22, 372, 371, 21), (21, 371, 370, 20), (20, 370, 369, 19), (19, 369, 368, 18), (18, 368, 367, 17), (17, 367, 366, 16), (16, 366, 365, 15), (15, 365, 364, 14), (14, 364, 363, 13), (13, 363, 358, 8), (8, 358, 362, 12), (12, 362, 410, 60), (60, 410, 373, 23), (23, 373, 361, 11), (11, 361, 360, 10), (10, 360, 359, 9), (9, 359, 357, 7), (7, 357, 356, 6), (6, 356, 355, 5), (5, 355, 354, 4), (4, 354, 353, 3), (3, 353, 352, 2), (2, 352, 350, 0), (0, 350, 390, 40), (40, 390, 351, 1), (609, 610, 430, 431), (348, 349, 433, 432), (432, 433, 435, 434), (415, 414, 508, 507), (358, 363, 450, 445), (388, 389, 475, 474), (397, 398, 488, 489), (416, 415, 507, 506), (561, 388, 474, 565), (398, 399, 487, 488), (417, 416, 506, 505), (360, 361, 449, 448), (386, 387, 473, 472), (399, 400, 486, 487), (418, 417, 505, 504), (359, 360, 448, 447), (385, 386, 472, 471), (400, 401, 485, 486), (427, 418, 504, 498), (357, 359, 447, 444), (384, 385, 471, 470), (392, 383, 468, 493), (401, 402, 484, 485), (419, 426, 499, 503), (362, 358, 445, 446), (383, 384, 470, 468), (402, 403, 483, 484), (429, 419, 503, 500), (356, 357, 444, 443), (382, 383, 468, 469), (380, 420, 495, 466), (403, 404, 482, 483), (563, 428, 501, 567), (355, 356, 443, 442), (406, 405, 480, 481), (383, 380, 466, 468), (428, 429, 500, 501), (354, 355, 442, 441), (380, 381, 467, 466), (452, 453, 507, 508), (453, 454, 506, 507), (454, 455, 505, 506), (455, 456, 504, 505), (456, 457, 498, 504), (458, 499, 498, 457), (458, 459, 503, 499), (460, 500, 503, 459), (461, 501, 500, 460), (564, 567, 501, 461), (462, 463, 497, 502), (464, 496, 497, 463), (465, 494, 496, 464), (466, 495, 494, 465), (468, 470, 492, 493), (470, 471, 491, 492), (471, 472, 490, 491), (473, 479, 490, 472), (565, 474, 478, 566), (474, 475, 477, 478), (475, 437, 476, 477), (436, 480, 476, 437), (436, 439, 481, 480), (438, 482, 481, 439), (440, 483, 482, 438), (441, 484, 483, 440), (442, 485, 484, 441), (443, 486, 485, 442), (444, 487, 486, 443), (447, 488, 487, 444), (448, 489, 488, 447), (445, 450, 510, 511), (450, 451, 509, 510), (451, 452, 508, 509), (445, 448, 449, 446), (467, 469, 468, 466), (396, 395, 490, 479), (389, 351, 437, 475), (363, 364, 451, 450), (414, 413, 509, 508), (395, 394, 491, 490), (390, 350, 439, 436), (364, 365, 452, 451), (413, 412, 510, 509), (394, 393, 492, 491), (365, 366, 453, 452), (412, 425, 511, 510), (393, 392, 493, 492), (366, 367, 454, 453), (423, 424, 502, 497), (367, 368, 455, 454), (368, 369, 456, 455), (369, 370, 457, 456), (370, 371, 458, 457), (371, 372, 459, 458), (372, 374, 460, 459), (360, 397, 489, 448), (374, 375, 461, 460), (560, 376, 462, 564), (425, 358, 445, 511), (407, 409, 477, 476), (376, 377, 463, 462), (351, 390, 436, 437), (420, 421, 494, 495), (562, 396, 479, 566), (377, 378, 464, 463), (350, 352, 438, 439), (421, 422, 496, 494), (358, 360, 448, 445), (409, 408, 478, 477), (378, 379, 465, 464), (352, 353, 440, 438), (422, 423, 497, 496), (361, 362, 446, 449), (405, 407, 476, 480), (379, 380, 466, 465), (353, 354, 441, 440), (426, 427, 498, 499), (381, 382, 469, 467), (404, 406, 481, 482), (526, 524, 515, 514), (514, 515, 519, 518), (522, 523, 517, 516), (516, 517, 513, 512), (520, 522, 516, 512), (523, 521, 513, 517), (527, 524, 521, 523), (526, 525, 522, 520), (525, 527, 523, 522), (512, 513, 521, 520), (518, 519, 527, 525), (514, 518, 525, 526), (519, 515, 524, 527), (520, 521, 524, 526), (542, 540, 531, 530), (582, 583, 535, 534), (538, 539, 533, 532), (584, 585, 529, 528), (587, 538, 532, 584), (586, 537, 529, 585), (589, 540, 537, 586), (588, 541, 538, 587), (541, 543, 539, 538), (528, 529, 537, 536), (534, 535, 543, 541), (582, 534, 541, 588), (583, 531, 540, 589), (536, 537, 540, 542), (490, 544, 545, 491), (496, 550, 551, 497), (495, 549, 548, 494), (491, 545, 546, 492), (494, 548, 550, 496), (492, 546, 547, 493), (549, 495, 493, 547), (544, 490, 569, 568), (408, 562, 566, 478), (375, 560, 564, 461), (473, 565, 566, 479), (462, 502, 567, 564), (424, 563, 567, 502), (387, 561, 565, 473), (26, 376, 560, 552), (38, 388, 561, 553), (428, 563, 562, 408), (38, 553, 557, 250), (46, 554, 558, 249), (26, 552, 556, 232), (231, 282, 559, 556), (263, 250, 557, 558), (78, 58, 554, 555), (78, 555, 559, 282), (568, 569, 573, 572), (490, 497, 570, 569), (497, 551, 571, 570), (572, 573, 577, 576), (569, 570, 574, 573), (570, 571, 575, 574), (576, 577, 578, 579), (573, 574, 578, 577), (574, 575, 579, 578), (578, 579, 581, 580), (535, 583, 589, 543), (530, 582, 588, 542), (542, 588, 587, 536), (543, 589, 586, 539), (539, 586, 585, 533), (536, 587, 584, 528), (532, 533, 585, 584), (530, 531, 583, 582), (535, 580, 581, 583), (576, 577, 591, 590), (593, 480, 481, 592), (590, 591, 480, 593), (483, 484, 596, 595), (509, 604, 605, 510), (487, 488, 600, 599), (484, 485, 597, 596), (510, 605, 606, 511), (488, 489, 601, 600), (508, 507, 602, 603), (485, 486, 598, 597), (482, 483, 595, 594), (508, 603, 604, 509), (486, 487, 599, 598), (606, 601, 489, 511), (594, 592, 481, 482), (506, 505, 607, 608), (347, 346, 610, 609), (430, 607, 505, 431), (507, 506, 608, 602)])
me_vert.polygons.foreach_set('use_smooth', [1, 1, 1, 1, 1, 1, 1, 1, 1, 1, 1, 1, 1, 1, 1, 1, 1, 1, 1, 1, 1, 1, 1, 1, 1, 1, 1, 1, 1, 1, 1, 1, 1, 1, 1, 1, 1, 1, 1, 1, 1, 1, 1, 1, 1, 1, 1, 1, 1, 1, 1, 1, 1, 1, 1, 1, 1, 1, 1, 1, 1, 1, 1, 1, 1, 1, 1, 1, 1, 1, 1, 1, 1, 1, 1, 1, 1, 1, 1, 1, 1, 1, 1, 1, 1, 1, 1, 1, 1, 1, 1, 1, 1, 1, 1, 1, 1, 1, 1, 1, 1, 1, 1, 1, 1, 1, 1, 1, 1, 1, 1, 1, 1, 1, 1, 1, 1, 1, 1, 1, 1, 1, 1, 1, 1, 1, 1, 1, 1, 1, 1, 1, 1, 1, 1, 1, 1, 1, 1, 1, 1, 1, 1, 1, 1, 1, 1, 1, 1, 1, 1, 1, 1, 1, 1, 1, 1, 1, 1, 1, 1, 1, 1, 1, 1, 1, 1, 1, 1, 1, 1, 1, 1, 1, 1, 1, 1, 1, 1, 1, 1, 1, 1, 1, 1, 1, 1, 1, 1, 1, 1, 1, 1, 1, 1, 1, 1, 1, 1, 1, 1, 1, 1, 1, 1, 1, 1, 1, 1, 1, 1, 1, 1, 1, 1, 1, 1, 1, 1, 1, 1, 1, 1, 1, 1, 1, 1, 1, 1, 1, 1, 1, 1, 1, 1, 1, 1, 1, 1, 1, 1, 1, 1, 1, 1, 1, 1, 1, 1, 1, 1, 1, 1, 1, 1, 1, 1, 1, 1, 1, 1, 1, 1, 1, 1, 1, 1, 1, 1, 1, 1, 1, 1, 1, 1, 1, 1, 1, 1, 1, 1, 1, 1, 1, 1, 1, 1, 1, 1, 1, 1, 1, 1, 1, 1, 1, 1, 1, 1, 1, 1, 1, 1, 1, 1, 1, 1, 1, 1, 1, 1, 1, 1, 1, 1, 1, 1, 1, 1, 1, 1, 1, 1, 1, 1, 1, 1, 1, 1, 1, 1, 1, 1, 1, 1, 1, 1, 1, 1, 1, 1, 1, 1, 1, 1, 1, 1, 1, 1, 1, 1, 1, 1, 1, 1, 1, 1, 1, 1, 1, 1, 1, 1, 1, 1, 1, 1, 1, 1, 1, 1, 1, 1, 1, 1, 1, 1, 1, 1, 1, 1, 1, 1, 1, 1, 1, 1, 1, 1, 1, 1, 1, 1, 1, 1, 1, 1, 1, 1, 1, 1, 1, 1, 1, 1, 1, 1, 1, 1, 1, 1, 1, 1, 1, 1, 1, 1, 1, 1, 1, 1, 1, 1, 1, 1, 1, 1, 1, 1, 1, 1, 1, 1, 1, 1, 1, 1, 1, 1, 1, 1, 1, 1, 1, 1, 1, 1, 1, 1, 1, 1, 1, 1, 1, 1, 1, 1, 1, 1, 1, 1, 1, 1, 1, 1, 1, 1, 1, 1, 1, 1, 1, 1, 1, 1, 1, 1, 1, 1, 1, 1, 1, 1, 1, 1, 1, 1, 1, 1, 1, 1, 1, 1, 1, 1, 1, 1, 1, 1, 1, 1, 1, 1, 1, 1, 1, 1, 1, 1, 1, 1, 1, 1, 1, 1, 1, 1, 1, 1, 1, 1, 1, 1, 1, 1, 1, 1, 1, 1, 1, 1, 1, 1, 1, 1, 1, 1, 1, 1, 1, 1, 1, 1, 1, 1, 1, 1, 1, 1, 1, 1, 1, 1, 0, 1, 1, 0, 1, 1, 0, 1, 1, 1, 1, 1, 1, 1, 1, 1, 1, 1, 1, 1, 1, 1, 1, 1, 1, 1, 1, 1, 1, 1, 1, 1, 1, 1, 1, 1, 1, 1])
me_vert.polygons.foreach_set('material_index', [1, 1, 1, 1, 1, 1, 1, 1, 1, 1, 1, 1, 1, 1, 1, 1, 1, 1, 1, 0, 0, 0, 1, 1, 0, 1, 1, 1, 1, 1, 1, 1, 1, 1, 0, 0, 0, 1, 1, 1, 1, 1, 1, 1, 1, 1, 1, 0, 0, 0, 0, 0, 0, 0, 0, 0, 0, 1, 1, 1, 1, 1, 1, 1, 1, 1, 1, 1, 1, 1, 1, 1, 1, 1, 1, 1, 1, 1, 1, 1, 1, 1, 1, 1, 1, 1, 1, 1, 1, 1, 1, 1, 1, 1, 1, 1, 1, 1, 1, 1, 1, 1, 1, 1, 1, 1, 1, 1, 1, 1, 1, 1, 1, 1, 1, 1, 1, 1, 1, 1, 1, 1, 1, 1, 1, 1, 1, 1, 1, 1, 1, 1, 1, 1, 1, 1, 1, 1, 1, 1, 1, 1, 1, 1, 1, 1, 1, 1, 1, 1, 1, 1, 1, 1, 1, 1, 1, 1, 1, 1, 1, 1, 1, 1, 1, 1, 1, 1, 1, 1, 1, 1, 1, 1, 1, 1, 1, 1, 1, 1, 1, 1, 1, 1, 1, 1, 1, 1, 1, 1, 1, 1, 1, 1, 1, 1, 1, 1, 1, 1, 1, 1, 1, 1, 1, 1, 1, 1, 1, 1, 1, 1, 1, 1, 1, 1, 1, 1, 1, 1, 1, 1, 1, 1, 1, 1, 1, 1, 1, 1, 1, 1, 1, 1, 1, 1, 1, 1, 1, 1, 1, 1, 1, 1, 1, 1, 1, 1, 1, 1, 1, 1, 1, 1, 1, 1, 1, 1, 1, 1, 1, 1, 1, 1, 1, 1, 1, 1, 1, 1, 1, 1, 1, 1, 1, 1, 1, 1, 1, 1, 1, 1, 1, 1, 1, 1, 1, 1, 1, 1, 1, 1, 1, 1, 1, 1, 1, 1, 1, 1, 1, 1, 1, 1, 1, 1, 1, 1, 1, 1, 1, 1, 1, 1, 1, 1, 1, 1, 1, 0, 0, 0, 0, 0, 0, 1, 1, 0, 0, 0, 0, 0, 0, 0, 1, 1, 0, 1, 1, 1, 1, 1, 1, 1, 1, 1, 1, 1, 1, 1, 1, 1, 1, 1, 1, 1, 1, 1, 1, 1, 1, 1, 1, 1, 1, 1, 1, 1, 1, 1, 1, 1, 1, 1, 1, 1, 1, 1, 1, 1, 1, 0, 0, 0, 1, 1, 1, 1, 1, 1, 1, 1, 1, 1, 1, 1, 1, 1, 1, 1, 1, 1, 1, 1, 1, 1, 1, 1, 1, 1, 1, 1, 1, 1, 1, 1, 1, 1, 1, 1, 1, 1, 1, 1, 1, 1, 1, 1, 1, 1, 1, 1, 1, 1, 1, 1, 1, 1, 1, 1, 1, 1, 1, 1, 1, 1, 1, 1, 1, 1, 1, 1, 1, 1, 1, 1, 1, 1, 1, 1, 1, 1, 1, 1, 1, 1, 1, 1, 1, 1, 1, 1, 1, 1, 1, 1, 1, 1, 1, 1, 1, 1, 1, 1, 1, 1, 1, 1, 1, 1, 1, 1, 1, 1, 1, 1, 1, 1, 1, 1, 0, 0, 0, 0, 0, 0, 0, 0, 0, 0, 0, 0, 0, 0, 0, 0, 0, 0, 0, 0, 0, 0, 0, 0, 0, 0, 0, 0, 0, 0, 0, 0, 0, 0, 0, 0, 1, 1, 1, 1, 1, 1, 1, 1, 0, 1, 1, 1, 1, 1, 0, 1, 0, 1, 0, 0, 0, 0, 0, 0, 0, 0, 0, 0, 0, 0, 0, 0, 0, 0, 0, 0, 0, 0, 0, 0, 0, 0, 0, 0, 0, 0, 0, 0, 0, 0, 0, 0, 0, 0, 0])
me_vert.materials.append(mat_material)
me_vert.materials.append(mat_material_001)
me_vert.use_remesh_preserve_volume = False
me_vert.use_remesh_preserve_attributes = False
me_vert.use_mirror_vertex_groups = False
me_vert.update()

# ---- objects
ob_hemi = bpy.data.objects.new('Hemi', light_hemi)
ob_camera_001 = bpy.data.objects.new('Camera.001', cam_camera_001)
ob_camera = bpy.data.objects.new('Camera', cam_camera)
ob_vert = bpy.data.objects.new('Vert', me_vert)

# ---- transforms, parenting, visibility, modifiers, constraints
ob_hemi.location = (7.149, -8.795, 9.076)
ob_hemi.rotation_euler = (0.0, 0.7486, -0.354)
ob_hemi.lineart.crease_threshold = 0.0
ob_camera_001.location = (0.03425, 1.29, 3.329)
ob_camera_001.rotation_euler = (1.298, -5.862e-09, -3.149)
ob_camera_001.lineart.crease_threshold = 0.0
ob_camera.location = (-11.46, -7.238, 3.013)
ob_camera.rotation_euler = (1.501, -2.007e-06, -1.011)
ob_camera.lineart.crease_threshold = 0.0
ob_vert.location = (0.0, 0.0, 0.0)
ob_vert.lineart.crease_threshold = 0.0
_m = ob_vert.modifiers.new('Mirror', 'MIRROR')
_m.use_clip = True
_m = ob_vert.modifiers.new('Auto Smooth', 'NODES')
_m.node_group = ng_auto_smooth
_gi = [s.identifier for s in ng_auto_smooth.interface.items_tree if s.item_type == 'SOCKET' and s.in_out == 'INPUT']
_m[_gi[1]] = 0.5236  # Angle

# ---- collection membership
col_collection_1.objects.link(ob_hemi)
col_collection_1.objects.link(ob_camera_001)
col_collection_1.objects.link(ob_camera)
col_collection_1.objects.link(ob_vert)

# ---- scene / render settings (as saved in the file)
scene.camera = ob_camera_001
scene.frame_start = 1; scene.frame_end = 250; scene.frame_set(176)
scene.render.engine = 'CYCLES'
scene.render.resolution_percentage = 50
scene.render.dither_intensity = 0.0
scene.cycles.use_denoising = False
scene.cycles.samples = 128
scene.cycles.sampling_pattern = 'TABULATED_SOBOL'
scene.cycles.use_adaptive_sampling = False
scene.cycles.use_light_tree = False
scene.cycles.max_bounces = 4
scene.view_settings.view_transform = 'Raw'
bpy.context.view_layer.update()
